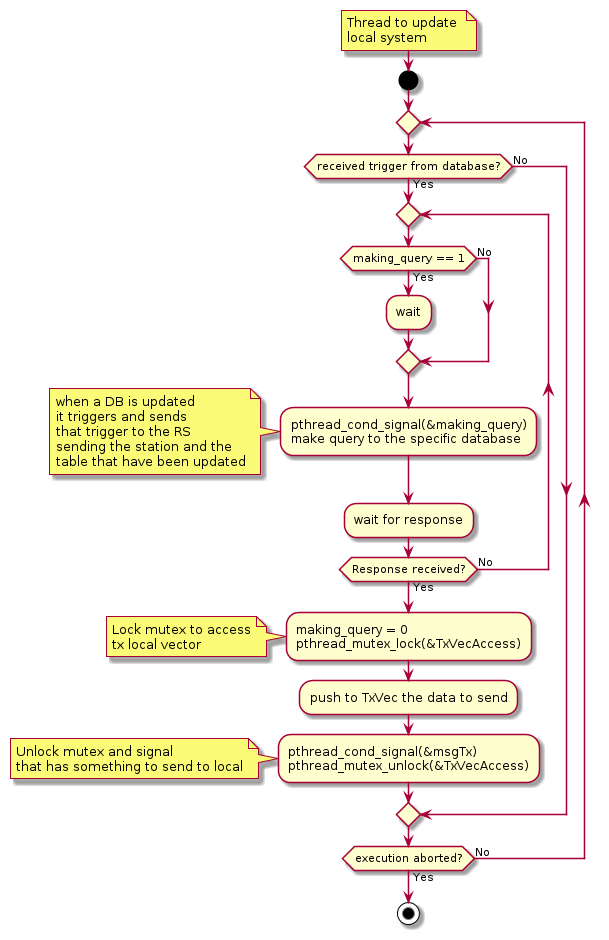

The diagram above was rendered by PlantUML. Its source (embedded in the PNG):
@startuml
'-----------------------
  note right
    Thread to update 
    local system
  end note
'-----------------------
start
    repeat
        if(received trigger from database?) then (Yes)
            repeat
                if(making_query == 1) then (Yes)
                    :wait;
                else (No)
                endif
                :pthread_cond_signal(&making_query)
                make query to the specific database;
                note left
                    when a DB is updated
                    it triggers and sends
                    that trigger to the RS
                    sending the station and the
                    table that have been updated
                end note
                :wait for response;
            repeat while (Response received?) is (No) not (Yes)
            :making_query = 0
            pthread_mutex_lock(&TxVecAccess);
            note left
                Lock mutex to access
                tx local vector
            end note
            :push to TxVec the data to send;
            :pthread_cond_signal(&msgTx)
            pthread_mutex_unlock(&TxVecAccess);
            note left
                Unlock mutex and signal
                that has something to send to local
            end note
        else (No)
        endif
    repeat while(execution aborted?) is (No) not (Yes)
    stop
'-----------------------
@enduml